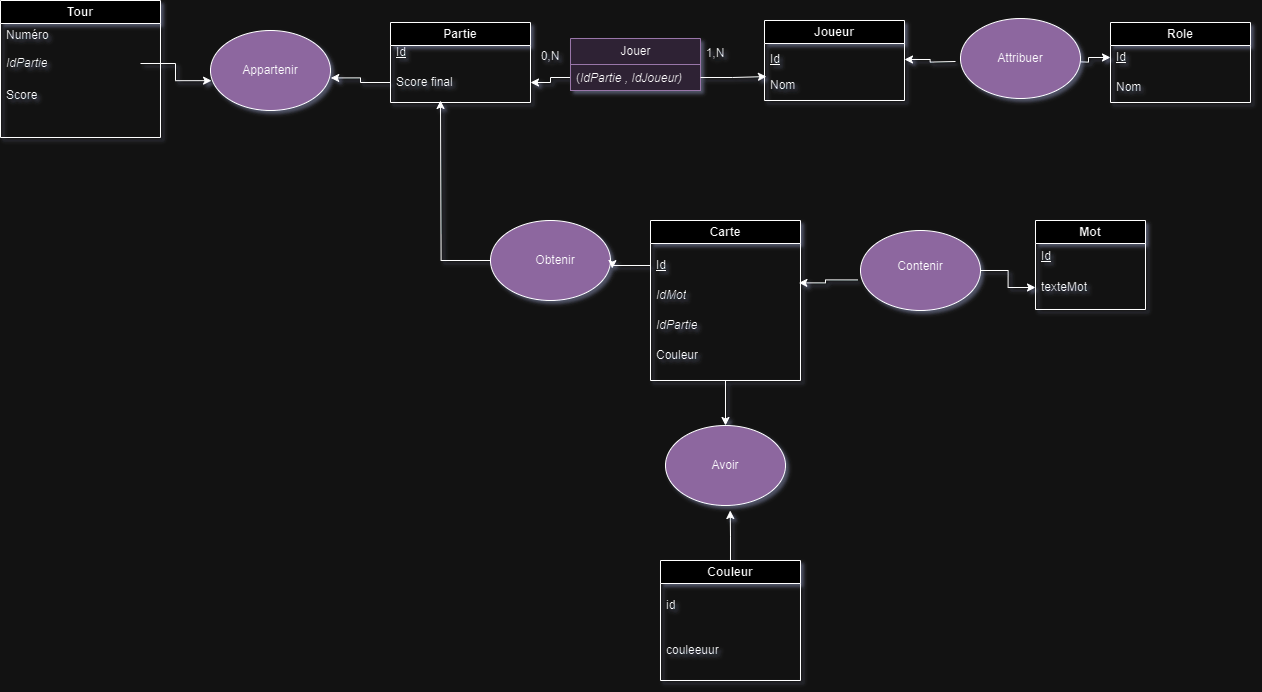

The diagram above was exported from draw.io. Its source (the exported page's mxGraphModel, read from the mxfile embedded in the PNG):
<mxGraphModel dx="3642" dy="2040" grid="1" gridSize="10" guides="1" tooltips="1" connect="1" arrows="1" fold="1" page="1" pageScale="1" pageWidth="690" pageHeight="980" math="0" shadow="0">
  <root>
    <mxCell id="WIyWlLk6GJQsqaUBKTNV-0" />
    <mxCell id="WIyWlLk6GJQsqaUBKTNV-1" parent="WIyWlLk6GJQsqaUBKTNV-0" />
    <mxCell id="aaVGiFU-VdJjxOXvhNDI-1" value="Role" style="swimlane;whiteSpace=wrap;html=1;" parent="WIyWlLk6GJQsqaUBKTNV-1" vertex="1">
      <mxGeometry x="240" y="-698" width="140" height="80" as="geometry" />
    </mxCell>
    <mxCell id="aaVGiFU-VdJjxOXvhNDI-2" value="&lt;u&gt;Id&lt;/u&gt;" style="text;strokeColor=none;fillColor=none;align=left;verticalAlign=middle;spacingLeft=4;spacingRight=4;overflow=hidden;points=[[0,0.5],[1,0.5]];portConstraint=eastwest;rotatable=0;whiteSpace=wrap;html=1;" parent="aaVGiFU-VdJjxOXvhNDI-1" vertex="1">
      <mxGeometry y="20" width="140" height="30" as="geometry" />
    </mxCell>
    <mxCell id="aaVGiFU-VdJjxOXvhNDI-3" value="Nom" style="text;strokeColor=none;fillColor=none;align=left;verticalAlign=middle;spacingLeft=4;spacingRight=4;overflow=hidden;points=[[0,0.5],[1,0.5]];portConstraint=eastwest;rotatable=0;whiteSpace=wrap;html=1;" parent="aaVGiFU-VdJjxOXvhNDI-1" vertex="1">
      <mxGeometry y="50" width="140" height="30" as="geometry" />
    </mxCell>
    <mxCell id="aaVGiFU-VdJjxOXvhNDI-4" value="Partie" style="swimlane;whiteSpace=wrap;html=1;" parent="WIyWlLk6GJQsqaUBKTNV-1" vertex="1">
      <mxGeometry x="-480" y="-698" width="140" height="80" as="geometry" />
    </mxCell>
    <mxCell id="aaVGiFU-VdJjxOXvhNDI-5" value="Score final" style="text;strokeColor=none;fillColor=none;align=left;verticalAlign=middle;spacingLeft=4;spacingRight=4;overflow=hidden;points=[[0,0.5],[1,0.5]];portConstraint=eastwest;rotatable=0;whiteSpace=wrap;html=1;" parent="aaVGiFU-VdJjxOXvhNDI-4" vertex="1">
      <mxGeometry y="40" width="140" height="40" as="geometry" />
    </mxCell>
    <mxCell id="aaVGiFU-VdJjxOXvhNDI-6" value="&lt;u&gt;Id&lt;/u&gt;" style="text;strokeColor=none;fillColor=none;align=left;verticalAlign=middle;spacingLeft=4;spacingRight=4;overflow=hidden;points=[[0,0.5],[1,0.5]];portConstraint=eastwest;rotatable=0;whiteSpace=wrap;html=1;" parent="aaVGiFU-VdJjxOXvhNDI-4" vertex="1">
      <mxGeometry y="15" width="140" height="30" as="geometry" />
    </mxCell>
    <mxCell id="aaVGiFU-VdJjxOXvhNDI-7" value="Mot" style="swimlane;whiteSpace=wrap;html=1;" parent="WIyWlLk6GJQsqaUBKTNV-1" vertex="1">
      <mxGeometry x="165" y="-500" width="110" height="89" as="geometry" />
    </mxCell>
    <mxCell id="aaVGiFU-VdJjxOXvhNDI-8" value="&lt;u&gt;Id&lt;/u&gt;" style="text;strokeColor=none;fillColor=none;align=left;verticalAlign=middle;spacingLeft=4;spacingRight=4;overflow=hidden;points=[[0,0.5],[1,0.5]];portConstraint=eastwest;rotatable=0;whiteSpace=wrap;html=1;" parent="aaVGiFU-VdJjxOXvhNDI-7" vertex="1">
      <mxGeometry y="21" width="110" height="30" as="geometry" />
    </mxCell>
    <mxCell id="aaVGiFU-VdJjxOXvhNDI-9" value="texteMot" style="text;strokeColor=none;fillColor=none;align=left;verticalAlign=middle;spacingLeft=4;spacingRight=4;overflow=hidden;points=[[0,0.5],[1,0.5]];portConstraint=eastwest;rotatable=0;whiteSpace=wrap;html=1;" parent="aaVGiFU-VdJjxOXvhNDI-7" vertex="1">
      <mxGeometry y="52" width="110" height="30" as="geometry" />
    </mxCell>
    <mxCell id="aaVGiFU-VdJjxOXvhNDI-10" value="Joueur" style="swimlane;whiteSpace=wrap;html=1;movable=1;resizable=1;rotatable=1;deletable=1;editable=1;locked=0;connectable=1;" parent="WIyWlLk6GJQsqaUBKTNV-1" vertex="1">
      <mxGeometry x="-106" y="-700" width="140" height="80" as="geometry" />
    </mxCell>
    <mxCell id="aaVGiFU-VdJjxOXvhNDI-11" value="&lt;u&gt;Id&lt;/u&gt;" style="text;strokeColor=none;fillColor=none;align=left;verticalAlign=middle;spacingLeft=4;spacingRight=4;overflow=hidden;points=[[0,0.5],[1,0.5]];portConstraint=eastwest;rotatable=0;whiteSpace=wrap;html=1;" parent="aaVGiFU-VdJjxOXvhNDI-10" vertex="1">
      <mxGeometry y="24" width="140" height="30" as="geometry" />
    </mxCell>
    <mxCell id="aaVGiFU-VdJjxOXvhNDI-12" value="Nom" style="text;strokeColor=none;fillColor=none;align=left;verticalAlign=middle;spacingLeft=4;spacingRight=4;overflow=hidden;points=[[0,0.5],[1,0.5]];portConstraint=eastwest;rotatable=1;whiteSpace=wrap;html=1;movable=1;resizable=1;deletable=1;editable=1;locked=0;connectable=1;" parent="aaVGiFU-VdJjxOXvhNDI-10" vertex="1">
      <mxGeometry y="50" width="140" height="30" as="geometry" />
    </mxCell>
    <mxCell id="naEb6RODwQGbZ-PhmZDk-30" style="edgeStyle=orthogonalEdgeStyle;rounded=0;orthogonalLoop=1;jettySize=auto;html=1;exitX=0.5;exitY=1;exitDx=0;exitDy=0;entryX=0.5;entryY=0;entryDx=0;entryDy=0;" edge="1" parent="WIyWlLk6GJQsqaUBKTNV-1" source="aaVGiFU-VdJjxOXvhNDI-18" target="naEb6RODwQGbZ-PhmZDk-27">
      <mxGeometry relative="1" as="geometry" />
    </mxCell>
    <mxCell id="aaVGiFU-VdJjxOXvhNDI-18" value="Carte" style="swimlane;whiteSpace=wrap;html=1;" parent="WIyWlLk6GJQsqaUBKTNV-1" vertex="1">
      <mxGeometry x="-220" y="-500" width="150" height="160" as="geometry" />
    </mxCell>
    <mxCell id="aaVGiFU-VdJjxOXvhNDI-19" value="&lt;u&gt;Id&lt;/u&gt;" style="text;strokeColor=none;fillColor=none;align=left;verticalAlign=middle;spacingLeft=4;spacingRight=4;overflow=hidden;points=[[0,0.5],[1,0.5]];portConstraint=eastwest;rotatable=0;whiteSpace=wrap;html=1;" parent="aaVGiFU-VdJjxOXvhNDI-18" vertex="1">
      <mxGeometry y="30" width="140" height="30" as="geometry" />
    </mxCell>
    <mxCell id="aaVGiFU-VdJjxOXvhNDI-20" value="&lt;i&gt;IdMot&lt;/i&gt;" style="text;strokeColor=none;fillColor=none;align=left;verticalAlign=middle;spacingLeft=4;spacingRight=4;overflow=hidden;points=[[0,0.5],[1,0.5]];portConstraint=eastwest;rotatable=0;whiteSpace=wrap;html=1;" parent="aaVGiFU-VdJjxOXvhNDI-18" vertex="1">
      <mxGeometry y="60" width="140" height="30" as="geometry" />
    </mxCell>
    <mxCell id="aaVGiFU-VdJjxOXvhNDI-21" value="&lt;i&gt;IdPartie&lt;/i&gt;" style="text;strokeColor=none;fillColor=none;align=left;verticalAlign=middle;spacingLeft=4;spacingRight=4;overflow=hidden;points=[[0,0.5],[1,0.5]];portConstraint=eastwest;rotatable=0;whiteSpace=wrap;html=1;" parent="aaVGiFU-VdJjxOXvhNDI-18" vertex="1">
      <mxGeometry y="90" width="140" height="30" as="geometry" />
    </mxCell>
    <mxCell id="aaVGiFU-VdJjxOXvhNDI-22" value="Couleur" style="text;strokeColor=none;fillColor=none;align=left;verticalAlign=middle;spacingLeft=4;spacingRight=4;overflow=hidden;points=[[0,0.5],[1,0.5]];portConstraint=eastwest;rotatable=0;whiteSpace=wrap;html=1;" parent="aaVGiFU-VdJjxOXvhNDI-18" vertex="1">
      <mxGeometry y="120" width="140" height="30" as="geometry" />
    </mxCell>
    <mxCell id="aaVGiFU-VdJjxOXvhNDI-23" value="Tour" style="swimlane;whiteSpace=wrap;html=1;" parent="WIyWlLk6GJQsqaUBKTNV-1" vertex="1">
      <mxGeometry x="-870" y="-720" width="160" height="137" as="geometry" />
    </mxCell>
    <mxCell id="aaVGiFU-VdJjxOXvhNDI-24" value="Numéro" style="text;strokeColor=none;fillColor=none;align=left;verticalAlign=middle;spacingLeft=4;spacingRight=4;overflow=hidden;points=[[0,0.5],[1,0.5]];portConstraint=eastwest;rotatable=0;whiteSpace=wrap;html=1;" parent="aaVGiFU-VdJjxOXvhNDI-23" vertex="1">
      <mxGeometry y="20" width="140" height="30" as="geometry" />
    </mxCell>
    <mxCell id="aaVGiFU-VdJjxOXvhNDI-25" value="&lt;i&gt;IdPartie&lt;/i&gt;" style="text;strokeColor=none;fillColor=none;align=left;verticalAlign=middle;spacingLeft=4;spacingRight=4;overflow=hidden;points=[[0,0.5],[1,0.5]];portConstraint=eastwest;rotatable=0;whiteSpace=wrap;html=1;" parent="aaVGiFU-VdJjxOXvhNDI-23" vertex="1">
      <mxGeometry y="48" width="140" height="30" as="geometry" />
    </mxCell>
    <mxCell id="aaVGiFU-VdJjxOXvhNDI-26" value="Score" style="text;strokeColor=none;fillColor=none;align=left;verticalAlign=middle;spacingLeft=4;spacingRight=4;overflow=hidden;points=[[0,0.5],[1,0.5]];portConstraint=eastwest;rotatable=0;whiteSpace=wrap;html=1;" parent="aaVGiFU-VdJjxOXvhNDI-23" vertex="1">
      <mxGeometry y="80" width="140" height="30" as="geometry" />
    </mxCell>
    <mxCell id="aaVGiFU-VdJjxOXvhNDI-27" value="0,N" style="text;strokeColor=none;align=center;fillColor=none;html=1;verticalAlign=middle;whiteSpace=wrap;rounded=0;" parent="WIyWlLk6GJQsqaUBKTNV-1" vertex="1">
      <mxGeometry x="-335" y="-679" width="30" height="30" as="geometry" />
    </mxCell>
    <mxCell id="aaVGiFU-VdJjxOXvhNDI-28" value="1,N" style="text;strokeColor=none;align=center;fillColor=none;html=1;verticalAlign=middle;whiteSpace=wrap;rounded=0;" parent="WIyWlLk6GJQsqaUBKTNV-1" vertex="1">
      <mxGeometry x="-170" y="-682" width="30" height="30" as="geometry" />
    </mxCell>
    <mxCell id="aaVGiFU-VdJjxOXvhNDI-31" style="edgeStyle=orthogonalEdgeStyle;rounded=0;orthogonalLoop=1;jettySize=auto;html=1;exitX=0;exitY=0.75;exitDx=0;exitDy=0;entryX=1;entryY=0.5;entryDx=0;entryDy=0;" parent="WIyWlLk6GJQsqaUBKTNV-1" source="aaVGiFU-VdJjxOXvhNDI-32" target="aaVGiFU-VdJjxOXvhNDI-5" edge="1">
      <mxGeometry relative="1" as="geometry" />
    </mxCell>
    <mxCell id="aaVGiFU-VdJjxOXvhNDI-32" value="Jouer" style="swimlane;fontStyle=0;childLayout=stackLayout;horizontal=1;startSize=26;fillColor=#e1d5e7;horizontalStack=0;resizeParent=1;resizeParentMax=0;resizeLast=0;collapsible=1;marginBottom=0;html=1;strokeColor=#9673a6;" parent="WIyWlLk6GJQsqaUBKTNV-1" vertex="1">
      <mxGeometry x="-300" y="-682" width="130" height="52" as="geometry" />
    </mxCell>
    <mxCell id="aaVGiFU-VdJjxOXvhNDI-33" value="(&lt;i&gt;IdPartie , IdJoueur)&lt;/i&gt;" style="text;strokeColor=#9673a6;fillColor=#e1d5e7;align=left;verticalAlign=top;spacingLeft=4;spacingRight=4;overflow=hidden;rotatable=0;points=[[0,0.5],[1,0.5]];portConstraint=eastwest;whiteSpace=wrap;html=1;" parent="aaVGiFU-VdJjxOXvhNDI-32" vertex="1">
      <mxGeometry y="26" width="130" height="26" as="geometry" />
    </mxCell>
    <mxCell id="aaVGiFU-VdJjxOXvhNDI-34" style="edgeStyle=orthogonalEdgeStyle;rounded=0;orthogonalLoop=1;jettySize=auto;html=1;exitX=1;exitY=0.5;exitDx=0;exitDy=0;entryX=0.014;entryY=0.203;entryDx=0;entryDy=0;entryPerimeter=0;" parent="WIyWlLk6GJQsqaUBKTNV-1" source="aaVGiFU-VdJjxOXvhNDI-33" target="aaVGiFU-VdJjxOXvhNDI-12" edge="1">
      <mxGeometry relative="1" as="geometry" />
    </mxCell>
    <mxCell id="aaVGiFU-VdJjxOXvhNDI-64" style="edgeStyle=orthogonalEdgeStyle;rounded=0;orthogonalLoop=1;jettySize=auto;html=1;exitX=1;exitY=0.75;exitDx=0;exitDy=0;entryX=0;entryY=0.5;entryDx=0;entryDy=0;" parent="WIyWlLk6GJQsqaUBKTNV-1" target="aaVGiFU-VdJjxOXvhNDI-2" edge="1">
      <mxGeometry relative="1" as="geometry">
        <mxPoint x="195" y="-659" as="sourcePoint" />
      </mxGeometry>
    </mxCell>
    <mxCell id="aaVGiFU-VdJjxOXvhNDI-40" style="edgeStyle=orthogonalEdgeStyle;rounded=0;orthogonalLoop=1;jettySize=auto;html=1;exitX=0;exitY=0.5;exitDx=0;exitDy=0;entryX=1;entryY=0.5;entryDx=0;entryDy=0;" parent="WIyWlLk6GJQsqaUBKTNV-1" target="aaVGiFU-VdJjxOXvhNDI-11" edge="1">
      <mxGeometry relative="1" as="geometry">
        <mxPoint x="85" y="-659" as="sourcePoint" />
      </mxGeometry>
    </mxCell>
    <mxCell id="aaVGiFU-VdJjxOXvhNDI-45" style="edgeStyle=orthogonalEdgeStyle;rounded=0;orthogonalLoop=1;jettySize=auto;html=1;exitX=1;exitY=0.5;exitDx=0;exitDy=0;entryX=0;entryY=0.5;entryDx=0;entryDy=0;" parent="WIyWlLk6GJQsqaUBKTNV-1" source="naEb6RODwQGbZ-PhmZDk-4" target="aaVGiFU-VdJjxOXvhNDI-9" edge="1">
      <mxGeometry relative="1" as="geometry">
        <mxPoint x="113.5" y="-441" as="sourcePoint" />
      </mxGeometry>
    </mxCell>
    <mxCell id="aaVGiFU-VdJjxOXvhNDI-75" style="edgeStyle=orthogonalEdgeStyle;rounded=0;orthogonalLoop=1;jettySize=auto;html=1;exitX=-0.021;exitY=0.618;exitDx=0;exitDy=0;entryX=1.06;entryY=0.079;entryDx=0;entryDy=0;entryPerimeter=0;exitPerimeter=0;" parent="WIyWlLk6GJQsqaUBKTNV-1" source="naEb6RODwQGbZ-PhmZDk-4" target="aaVGiFU-VdJjxOXvhNDI-20" edge="1">
      <mxGeometry relative="1" as="geometry">
        <mxPoint x="-26.5" y="-441" as="sourcePoint" />
      </mxGeometry>
    </mxCell>
    <mxCell id="naEb6RODwQGbZ-PhmZDk-1" value="" style="ellipse;whiteSpace=wrap;html=1;fillColor=#A680B8;" vertex="1" parent="WIyWlLk6GJQsqaUBKTNV-1">
      <mxGeometry x="90" y="-702" width="120" height="80" as="geometry" />
    </mxCell>
    <mxCell id="naEb6RODwQGbZ-PhmZDk-2" value="Attribuer" style="text;strokeColor=none;align=center;fillColor=none;html=1;verticalAlign=middle;whiteSpace=wrap;rounded=0;" vertex="1" parent="WIyWlLk6GJQsqaUBKTNV-1">
      <mxGeometry x="120" y="-677" width="60" height="30" as="geometry" />
    </mxCell>
    <mxCell id="naEb6RODwQGbZ-PhmZDk-4" value="" style="ellipse;whiteSpace=wrap;html=1;fillColor=#A680B8;" vertex="1" parent="WIyWlLk6GJQsqaUBKTNV-1">
      <mxGeometry x="-10" y="-490" width="120" height="80" as="geometry" />
    </mxCell>
    <mxCell id="naEb6RODwQGbZ-PhmZDk-7" value="Contenir" style="text;strokeColor=none;align=center;fillColor=none;html=1;verticalAlign=middle;whiteSpace=wrap;rounded=0;" vertex="1" parent="WIyWlLk6GJQsqaUBKTNV-1">
      <mxGeometry x="20" y="-469" width="60" height="30" as="geometry" />
    </mxCell>
    <mxCell id="naEb6RODwQGbZ-PhmZDk-17" style="edgeStyle=orthogonalEdgeStyle;rounded=0;orthogonalLoop=1;jettySize=auto;html=1;exitX=0;exitY=0.5;exitDx=0;exitDy=0;" edge="1" parent="WIyWlLk6GJQsqaUBKTNV-1" source="naEb6RODwQGbZ-PhmZDk-9">
      <mxGeometry relative="1" as="geometry">
        <mxPoint x="-430" y="-620" as="targetPoint" />
      </mxGeometry>
    </mxCell>
    <mxCell id="naEb6RODwQGbZ-PhmZDk-9" value="" style="ellipse;whiteSpace=wrap;html=1;fontStyle=1;fillColor=#A680B8;" vertex="1" parent="WIyWlLk6GJQsqaUBKTNV-1">
      <mxGeometry x="-380" y="-500" width="120" height="80" as="geometry" />
    </mxCell>
    <mxCell id="naEb6RODwQGbZ-PhmZDk-11" value="" style="ellipse;whiteSpace=wrap;html=1;fillColor=#A680B8;" vertex="1" parent="WIyWlLk6GJQsqaUBKTNV-1">
      <mxGeometry x="-660" y="-690" width="120" height="80" as="geometry" />
    </mxCell>
    <mxCell id="naEb6RODwQGbZ-PhmZDk-8" value="Appartenir" style="text;strokeColor=none;align=center;fillColor=none;html=1;verticalAlign=middle;whiteSpace=wrap;rounded=0;" vertex="1" parent="WIyWlLk6GJQsqaUBKTNV-1">
      <mxGeometry x="-630" y="-665" width="60" height="30" as="geometry" />
    </mxCell>
    <mxCell id="naEb6RODwQGbZ-PhmZDk-13" style="edgeStyle=orthogonalEdgeStyle;rounded=0;orthogonalLoop=1;jettySize=auto;html=1;exitX=1;exitY=0.5;exitDx=0;exitDy=0;entryX=0.009;entryY=0.627;entryDx=0;entryDy=0;entryPerimeter=0;" edge="1" parent="WIyWlLk6GJQsqaUBKTNV-1" source="aaVGiFU-VdJjxOXvhNDI-25" target="naEb6RODwQGbZ-PhmZDk-11">
      <mxGeometry relative="1" as="geometry" />
    </mxCell>
    <mxCell id="naEb6RODwQGbZ-PhmZDk-14" style="edgeStyle=orthogonalEdgeStyle;rounded=0;orthogonalLoop=1;jettySize=auto;html=1;exitX=0;exitY=0.5;exitDx=0;exitDy=0;entryX=1.002;entryY=0.593;entryDx=0;entryDy=0;entryPerimeter=0;" edge="1" parent="WIyWlLk6GJQsqaUBKTNV-1" source="aaVGiFU-VdJjxOXvhNDI-5" target="naEb6RODwQGbZ-PhmZDk-11">
      <mxGeometry relative="1" as="geometry" />
    </mxCell>
    <mxCell id="naEb6RODwQGbZ-PhmZDk-15" value="Obtenir" style="text;strokeColor=none;align=center;fillColor=none;html=1;verticalAlign=middle;whiteSpace=wrap;rounded=0;" vertex="1" parent="WIyWlLk6GJQsqaUBKTNV-1">
      <mxGeometry x="-345" y="-475" width="60" height="30" as="geometry" />
    </mxCell>
    <mxCell id="naEb6RODwQGbZ-PhmZDk-16" style="edgeStyle=orthogonalEdgeStyle;rounded=0;orthogonalLoop=1;jettySize=auto;html=1;exitX=0;exitY=0.5;exitDx=0;exitDy=0;entryX=1.014;entryY=0.6;entryDx=0;entryDy=0;entryPerimeter=0;" edge="1" parent="WIyWlLk6GJQsqaUBKTNV-1" source="aaVGiFU-VdJjxOXvhNDI-19" target="naEb6RODwQGbZ-PhmZDk-9">
      <mxGeometry relative="1" as="geometry" />
    </mxCell>
    <mxCell id="naEb6RODwQGbZ-PhmZDk-29" style="edgeStyle=orthogonalEdgeStyle;rounded=0;orthogonalLoop=1;jettySize=auto;html=1;exitX=0.5;exitY=0;exitDx=0;exitDy=0;" edge="1" parent="WIyWlLk6GJQsqaUBKTNV-1" source="naEb6RODwQGbZ-PhmZDk-18">
      <mxGeometry relative="1" as="geometry">
        <mxPoint x="-140.28571428571422" y="-210" as="targetPoint" />
      </mxGeometry>
    </mxCell>
    <mxCell id="naEb6RODwQGbZ-PhmZDk-18" value="Couleur" style="swimlane;whiteSpace=wrap;html=1;" vertex="1" parent="WIyWlLk6GJQsqaUBKTNV-1">
      <mxGeometry x="-210" y="-160" width="140" height="120" as="geometry" />
    </mxCell>
    <mxCell id="naEb6RODwQGbZ-PhmZDk-19" value="id" style="text;strokeColor=none;fillColor=none;align=left;verticalAlign=middle;spacingLeft=4;spacingRight=4;overflow=hidden;points=[[0,0.5],[1,0.5]];portConstraint=eastwest;rotatable=0;whiteSpace=wrap;html=1;" vertex="1" parent="naEb6RODwQGbZ-PhmZDk-18">
      <mxGeometry y="30" width="140" height="30" as="geometry" />
    </mxCell>
    <mxCell id="naEb6RODwQGbZ-PhmZDk-21" value="couleeuur&lt;div&gt;&lt;br&gt;&lt;/div&gt;" style="text;strokeColor=none;fillColor=none;align=left;verticalAlign=middle;spacingLeft=4;spacingRight=4;overflow=hidden;points=[[0,0.5],[1,0.5]];portConstraint=eastwest;rotatable=0;whiteSpace=wrap;html=1;" vertex="1" parent="naEb6RODwQGbZ-PhmZDk-18">
      <mxGeometry y="80" width="140" height="30" as="geometry" />
    </mxCell>
    <mxCell id="naEb6RODwQGbZ-PhmZDk-27" value="" style="ellipse;whiteSpace=wrap;html=1;fillColor=#A680B8;" vertex="1" parent="WIyWlLk6GJQsqaUBKTNV-1">
      <mxGeometry x="-205" y="-295" width="120" height="80" as="geometry" />
    </mxCell>
    <mxCell id="naEb6RODwQGbZ-PhmZDk-28" value="Avoir" style="text;strokeColor=none;align=center;fillColor=none;html=1;verticalAlign=middle;whiteSpace=wrap;rounded=0;" vertex="1" parent="WIyWlLk6GJQsqaUBKTNV-1">
      <mxGeometry x="-175" y="-270" width="60" height="30" as="geometry" />
    </mxCell>
  </root>
</mxGraphModel>